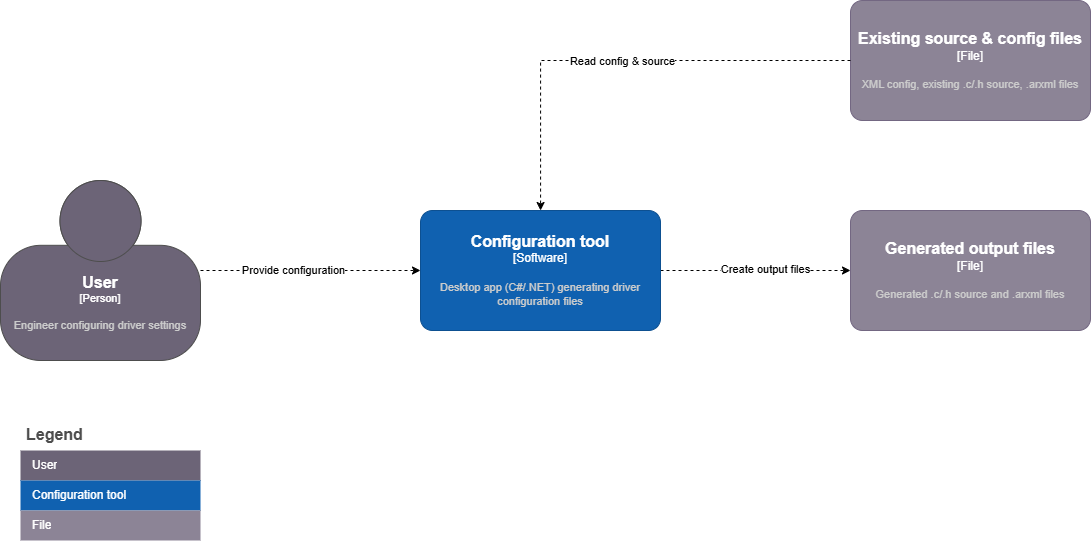

The diagram above was exported from draw.io. Its source (the exported page's mxGraphModel, read from the mxfile embedded in the PNG):
<mxGraphModel dx="1185" dy="932" grid="1" gridSize="10" guides="1" tooltips="1" connect="1" arrows="1" fold="1" page="1" pageScale="1" pageWidth="850" pageHeight="1100" math="0" shadow="0">
  <root>
    <mxCell id="0" />
    <mxCell id="1" parent="0" />
    <mxCell id="QdvuTPtyaV1po8KXWdlH-17" value="" style="edgeStyle=orthogonalEdgeStyle;rounded=0;orthogonalLoop=1;jettySize=auto;html=1;dashed=1;" parent="1" source="QdvuTPtyaV1po8KXWdlH-1" target="QdvuTPtyaV1po8KXWdlH-2" edge="1">
      <mxGeometry relative="1" as="geometry" />
    </mxCell>
    <mxCell id="QdvuTPtyaV1po8KXWdlH-19" value="Provide configuration" style="edgeLabel;html=1;align=center;verticalAlign=middle;resizable=0;points=[];" parent="QdvuTPtyaV1po8KXWdlH-17" connectable="0" vertex="1">
      <mxGeometry x="-0.1636" y="1" relative="1" as="geometry">
        <mxPoint as="offset" />
      </mxGeometry>
    </mxCell>
    <object placeholders="1" c4Name="User" c4Type="Person" c4Description="Engineer configuring driver settings" label="&lt;font style=&quot;font-size: 16px&quot;&gt;&lt;b&gt;%c4Name%&lt;/b&gt;&lt;/font&gt;&lt;div&gt;[%c4Type%]&lt;/div&gt;&lt;br&gt;&lt;div&gt;&lt;font style=&quot;font-size: 11px&quot;&gt;&lt;font color=&quot;#cccccc&quot;&gt;%c4Description%&lt;/font&gt;&lt;/div&gt;" id="QdvuTPtyaV1po8KXWdlH-1">
      <mxCell style="html=1;fontSize=11;dashed=0;whiteSpace=wrap;fillColor=#6C6477;strokeColor=#4D4D4D;fontColor=#ffffff;shape=mxgraph.c4.person2;align=center;metaEdit=1;points=[[0.5,0,0],[1,0.5,0],[1,0.75,0],[0.75,1,0],[0.5,1,0],[0.25,1,0],[0,0.75,0],[0,0.5,0]];resizable=0;" parent="1" vertex="1">
        <mxGeometry x="40" y="260" width="200" height="180" as="geometry" />
      </mxCell>
    </object>
    <mxCell id="QdvuTPtyaV1po8KXWdlH-18" value="" style="edgeStyle=orthogonalEdgeStyle;rounded=0;orthogonalLoop=1;jettySize=auto;html=1;dashed=1;" parent="1" source="QdvuTPtyaV1po8KXWdlH-2" target="QdvuTPtyaV1po8KXWdlH-16" edge="1">
      <mxGeometry relative="1" as="geometry" />
    </mxCell>
    <mxCell id="QdvuTPtyaV1po8KXWdlH-20" value="Create output files" style="edgeLabel;html=1;align=center;verticalAlign=middle;resizable=0;points=[];" parent="QdvuTPtyaV1po8KXWdlH-18" connectable="0" vertex="1">
      <mxGeometry x="0.0933" y="2" relative="1" as="geometry">
        <mxPoint as="offset" />
      </mxGeometry>
    </mxCell>
    <object placeholders="1" c4Name="Configuration tool" c4Type="Software" c4Description="Desktop app (C#/.NET) generating driver configuration files" label="&lt;font style=&quot;font-size: 16px&quot;&gt;&lt;b&gt;%c4Name%&lt;/b&gt;&lt;/font&gt;&lt;div&gt;[%c4Type%]&lt;/div&gt;&lt;br&gt;&lt;div&gt;&lt;font style=&quot;font-size: 11px&quot;&gt;&lt;font color=&quot;#cccccc&quot;&gt;%c4Description%&lt;/font&gt;&lt;/div&gt;" id="QdvuTPtyaV1po8KXWdlH-2">
      <mxCell style="rounded=1;whiteSpace=wrap;html=1;labelBackgroundColor=none;fillColor=#1061B0;fontColor=#ffffff;align=center;arcSize=10;strokeColor=#0D5091;metaEdit=1;resizable=0;points=[[0.25,0,0],[0.5,0,0],[0.75,0,0],[1,0.25,0],[1,0.5,0],[1,0.75,0],[0.75,1,0],[0.5,1,0],[0.25,1,0],[0,0.75,0],[0,0.5,0],[0,0.25,0]];" parent="1" vertex="1">
        <mxGeometry x="460" y="290" width="240" height="120" as="geometry" />
      </mxCell>
    </object>
    <mxCell id="QdvuTPtyaV1po8KXWdlH-3" value="Legend" style="shape=table;startSize=30;container=1;collapsible=0;childLayout=tableLayout;fontSize=16;align=left;verticalAlign=top;fillColor=none;strokeColor=none;fontColor=#4D4D4D;fontStyle=1;spacingLeft=6;spacing=0;resizable=0;" parent="1" vertex="1">
      <mxGeometry x="60" y="500" width="180" height="120" as="geometry" />
    </mxCell>
    <mxCell id="QdvuTPtyaV1po8KXWdlH-12" value="" style="shape=tableRow;horizontal=0;startSize=0;swimlaneHead=0;swimlaneBody=0;strokeColor=inherit;top=0;left=0;bottom=0;right=0;collapsible=0;dropTarget=0;fillColor=none;points=[[0,0.5],[1,0.5]];portConstraint=eastwest;fontSize=12;" parent="QdvuTPtyaV1po8KXWdlH-3" vertex="1">
      <mxGeometry y="30" width="180" height="30" as="geometry" />
    </mxCell>
    <mxCell id="QdvuTPtyaV1po8KXWdlH-13" value="User" style="shape=partialRectangle;html=1;whiteSpace=wrap;connectable=0;strokeColor=inherit;overflow=hidden;fillColor=#6C6477;top=0;left=0;bottom=0;right=0;pointerEvents=1;fontSize=12;align=left;fontColor=#FFFFFF;gradientColor=none;spacingLeft=10;spacingRight=4;" parent="QdvuTPtyaV1po8KXWdlH-12" vertex="1">
      <mxGeometry width="180" height="30" as="geometry">
        <mxRectangle width="180" height="30" as="alternateBounds" />
      </mxGeometry>
    </mxCell>
    <mxCell id="QdvuTPtyaV1po8KXWdlH-6" value="" style="shape=tableRow;horizontal=0;startSize=0;swimlaneHead=0;swimlaneBody=0;strokeColor=inherit;top=0;left=0;bottom=0;right=0;collapsible=0;dropTarget=0;fillColor=none;points=[[0,0.5],[1,0.5]];portConstraint=eastwest;fontSize=12;" parent="QdvuTPtyaV1po8KXWdlH-3" vertex="1">
      <mxGeometry y="60" width="180" height="30" as="geometry" />
    </mxCell>
    <mxCell id="QdvuTPtyaV1po8KXWdlH-7" value="Configuration tool" style="shape=partialRectangle;html=1;whiteSpace=wrap;connectable=0;strokeColor=inherit;overflow=hidden;fillColor=#1061B0;top=0;left=0;bottom=0;right=0;pointerEvents=1;fontSize=12;align=left;fontColor=#FFFFFF;gradientColor=none;spacingLeft=10;spacingRight=4;" parent="QdvuTPtyaV1po8KXWdlH-6" vertex="1">
      <mxGeometry width="180" height="30" as="geometry">
        <mxRectangle width="180" height="30" as="alternateBounds" />
      </mxGeometry>
    </mxCell>
    <mxCell id="QdvuTPtyaV1po8KXWdlH-14" value="" style="shape=tableRow;horizontal=0;startSize=0;swimlaneHead=0;swimlaneBody=0;strokeColor=inherit;top=0;left=0;bottom=0;right=0;collapsible=0;dropTarget=0;fillColor=none;points=[[0,0.5],[1,0.5]];portConstraint=eastwest;fontSize=12;" parent="QdvuTPtyaV1po8KXWdlH-3" vertex="1">
      <mxGeometry y="90" width="180" height="30" as="geometry" />
    </mxCell>
    <mxCell id="QdvuTPtyaV1po8KXWdlH-15" value="File" style="shape=partialRectangle;html=1;whiteSpace=wrap;connectable=0;strokeColor=inherit;overflow=hidden;fillColor=#8C8496;top=0;left=0;bottom=0;right=0;pointerEvents=1;fontSize=12;align=left;fontColor=#FFFFFF;gradientColor=none;spacingLeft=10;spacingRight=4;" parent="QdvuTPtyaV1po8KXWdlH-14" vertex="1">
      <mxGeometry width="180" height="30" as="geometry">
        <mxRectangle width="180" height="30" as="alternateBounds" />
      </mxGeometry>
    </mxCell>
    <object placeholders="1" c4Name="Generated output files" c4Type="File" c4Description="Generated .c/.h source and .arxml files" label="&lt;font style=&quot;font-size: 16px&quot;&gt;&lt;b&gt;%c4Name%&lt;/b&gt;&lt;/font&gt;&lt;div&gt;[%c4Type%]&lt;/div&gt;&lt;br&gt;&lt;div&gt;&lt;font style=&quot;font-size: 11px&quot;&gt;&lt;font color=&quot;#cccccc&quot;&gt;%c4Description%&lt;/font&gt;&lt;/div&gt;" id="QdvuTPtyaV1po8KXWdlH-16">
      <mxCell style="rounded=1;whiteSpace=wrap;html=1;labelBackgroundColor=none;fillColor=#8C8496;fontColor=#ffffff;align=center;arcSize=10;strokeColor=#736782;metaEdit=1;resizable=0;points=[[0.25,0,0],[0.5,0,0],[0.75,0,0],[1,0.25,0],[1,0.5,0],[1,0.75,0],[0.75,1,0],[0.5,1,0],[0.25,1,0],[0,0.75,0],[0,0.5,0],[0,0.25,0]];" parent="1" vertex="1">
        <mxGeometry x="890" y="290" width="240" height="120" as="geometry" />
      </mxCell>
    </object>
    <object placeholders="1" c4Name="Existing source &amp; config files" c4Type="File" c4Description="XML config, existing .c/.h source, .arxml files" label="&lt;font style=&quot;font-size: 16px&quot;&gt;&lt;b&gt;%c4Name%&lt;/b&gt;&lt;/font&gt;&lt;div&gt;[%c4Type%]&lt;/div&gt;&lt;br&gt;&lt;div&gt;&lt;font style=&quot;font-size: 11px&quot;&gt;&lt;font color=&quot;#cccccc&quot;&gt;%c4Description%&lt;/font&gt;&lt;/div&gt;" id="QdvuTPtyaV1po8KXWdlH-30">
      <mxCell style="rounded=1;whiteSpace=wrap;html=1;labelBackgroundColor=none;fillColor=#8C8496;fontColor=#ffffff;align=center;arcSize=10;strokeColor=#736782;metaEdit=1;resizable=0;points=[[0.25,0,0],[0.5,0,0],[0.75,0,0],[1,0.25,0],[1,0.5,0],[1,0.75,0],[0.75,1,0],[0.5,1,0],[0.25,1,0],[0,0.75,0],[0,0.5,0],[0,0.25,0]];" vertex="1" parent="1">
        <mxGeometry x="890" y="80" width="240" height="120" as="geometry" />
      </mxCell>
    </object>
    <mxCell id="QdvuTPtyaV1po8KXWdlH-31" value="" style="edgeStyle=orthogonalEdgeStyle;rounded=0;orthogonalLoop=1;jettySize=auto;html=1;dashed=1;" edge="1" parent="1" source="QdvuTPtyaV1po8KXWdlH-30" target="QdvuTPtyaV1po8KXWdlH-2">
      <mxGeometry relative="1" as="geometry" />
    </mxCell>
    <mxCell id="QdvuTPtyaV1po8KXWdlH-32" value="Read config &amp; source" style="edgeLabel;html=1;align=center;verticalAlign=middle;resizable=0;points=[];" connectable="0" vertex="1" parent="QdvuTPtyaV1po8KXWdlH-31">
      <mxGeometry relative="1" as="geometry">
        <mxPoint as="offset" />
      </mxGeometry>
    </mxCell>
  </root>
</mxGraphModel>